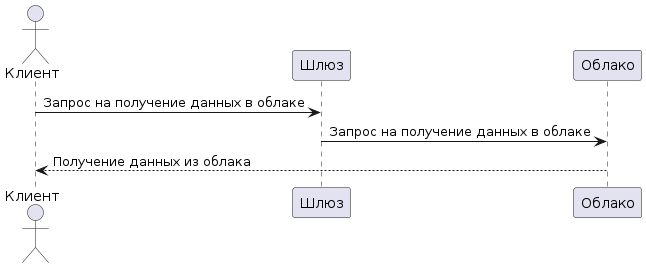

The diagram above was rendered by PlantUML. Its source (embedded in the PNG):
@startuml
actor Клиент as user
participant Шлюз as gateway
participant Облако as cloud

user -> gateway: Запрос на получение данных в облаке
gateway -> cloud: Запрос на получение данных в облаке
cloud --> user: Получение данных из облака
@enduml